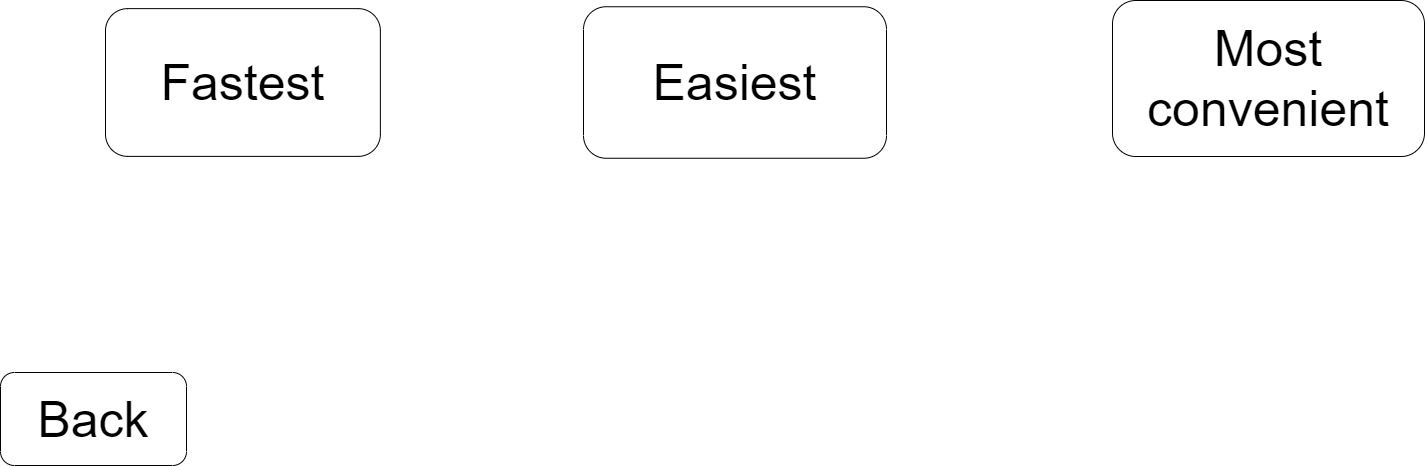

The diagram above was exported from draw.io. Its source (the exported page's mxGraphModel, read from the mxfile embedded in the PNG):
<mxGraphModel dx="2062" dy="1073" grid="0" gridSize="10" guides="1" tooltips="1" connect="1" arrows="1" fold="1" page="1" pageScale="1" pageWidth="1600" pageHeight="900" math="0" shadow="0">
  <root>
    <mxCell id="0" />
    <mxCell id="1" parent="0" />
    <mxCell id="NzG0V9SLSNwQc4TO9fW6-1" value="&lt;font style=&quot;font-size: 50px&quot;&gt;Fastest&lt;/font&gt;" style="rounded=1;whiteSpace=wrap;html=1;" parent="1" vertex="1">
      <mxGeometry x="171" y="389.13" width="274.88" height="147.75" as="geometry" />
    </mxCell>
    <mxCell id="NzG0V9SLSNwQc4TO9fW6-2" value="&lt;font style=&quot;font-size: 50px&quot;&gt;Easiest&lt;/font&gt;" style="rounded=1;whiteSpace=wrap;html=1;" parent="1" vertex="1">
      <mxGeometry x="649" y="387.25" width="303" height="151.5" as="geometry" />
    </mxCell>
    <mxCell id="NzG0V9SLSNwQc4TO9fW6-3" value="&lt;font style=&quot;font-size: 50px&quot;&gt;Most convenient&lt;br&gt;&lt;/font&gt;" style="rounded=1;whiteSpace=wrap;html=1;" parent="1" vertex="1">
      <mxGeometry x="1178" y="381" width="312" height="156" as="geometry" />
    </mxCell>
    <mxCell id="NzG0V9SLSNwQc4TO9fW6-4" value="&lt;font style=&quot;font-size: 50px&quot;&gt;Back&lt;/font&gt;" style="rounded=1;whiteSpace=wrap;html=1;" parent="1" vertex="1">
      <mxGeometry x="66" y="753" width="186" height="93" as="geometry" />
    </mxCell>
  </root>
</mxGraphModel>